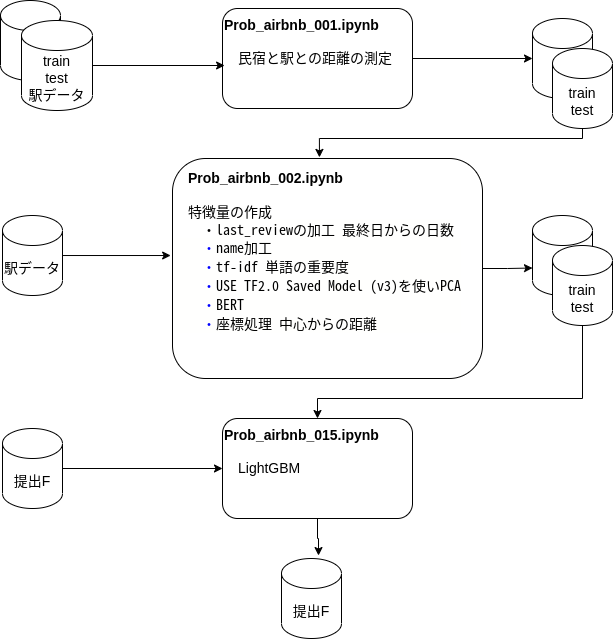

The diagram above was exported from draw.io. Its source (the exported page's mxGraphModel, read from the mxfile embedded in the PNG):
<mxGraphModel dx="796" dy="493" grid="1" gridSize="10" guides="1" tooltips="1" connect="1" arrows="1" fold="1" page="1" pageScale="1" pageWidth="827" pageHeight="1169" math="0" shadow="0">
  <root>
    <mxCell id="0" />
    <mxCell id="1" parent="0" />
    <mxCell id="tk2bqrlE-P3P6OHDMH_5-10" style="edgeStyle=orthogonalEdgeStyle;rounded=0;orthogonalLoop=1;jettySize=auto;html=1;entryX=0;entryY=0.5;entryDx=0;entryDy=0;entryPerimeter=0;fontSize=14;" edge="1" parent="1" source="tk2bqrlE-P3P6OHDMH_5-1" target="tk2bqrlE-P3P6OHDMH_5-4">
      <mxGeometry relative="1" as="geometry" />
    </mxCell>
    <mxCell id="tk2bqrlE-P3P6OHDMH_5-1" value="&lt;div style=&quot;font-size: 14px;&quot;&gt;&lt;span style=&quot;background-color: initial;&quot;&gt;&lt;font style=&quot;vertical-align: inherit; font-size: 14px;&quot;&gt;&lt;font style=&quot;vertical-align: inherit; font-size: 14px;&quot;&gt;&lt;b style=&quot;&quot;&gt;Prob_airbnb_001.ipynb&lt;/b&gt;&lt;/font&gt;&lt;/font&gt;&lt;/span&gt;&lt;/div&gt;&lt;font style=&quot;vertical-align: inherit; font-size: 14px;&quot;&gt;&lt;font style=&quot;vertical-align: inherit; font-size: 14px;&quot;&gt;&lt;br&gt;　民宿と駅との距離の測定&lt;br&gt;&lt;br&gt;&lt;br&gt;&lt;/font&gt;&lt;/font&gt;" style="rounded=1;whiteSpace=wrap;html=1;align=left;" vertex="1" parent="1">
      <mxGeometry x="290" y="20" width="190" height="100" as="geometry" />
    </mxCell>
    <mxCell id="tk2bqrlE-P3P6OHDMH_5-23" style="edgeStyle=orthogonalEdgeStyle;rounded=0;orthogonalLoop=1;jettySize=auto;html=1;exitX=1;exitY=0.5;exitDx=0;exitDy=0;entryX=0;entryY=0;entryDx=0;entryDy=52.5;entryPerimeter=0;fontSize=14;" edge="1" parent="1" source="tk2bqrlE-P3P6OHDMH_5-2" target="tk2bqrlE-P3P6OHDMH_5-20">
      <mxGeometry relative="1" as="geometry" />
    </mxCell>
    <mxCell id="tk2bqrlE-P3P6OHDMH_5-2" value="&lt;div style=&quot;font-size: 14px;&quot;&gt;&lt;span style=&quot;background-color: initial;&quot;&gt;&lt;font style=&quot;vertical-align: inherit; font-size: 14px;&quot;&gt;&lt;font style=&quot;vertical-align: inherit; font-size: 14px;&quot;&gt;&lt;b style=&quot;&quot;&gt;　Prob_airbnb_002.ipynb&lt;/b&gt;&lt;/font&gt;&lt;/font&gt;&lt;/span&gt;&lt;/div&gt;&lt;font style=&quot;vertical-align: inherit; font-size: 14px;&quot;&gt;&lt;font style=&quot;vertical-align: inherit; font-size: 14px;&quot;&gt;&lt;br&gt;　特徴量の作成&lt;br&gt;　　・&lt;span style=&quot;background-color: rgb(255, 255, 254); font-family: monospace, &amp;quot;Droid Sans Mono&amp;quot;, &amp;quot;monospace&amp;quot;, monospace, &amp;quot;Droid Sans Fallback&amp;quot;;&quot;&gt;last_reviewの加工 最終日からの日数&lt;/span&gt;&lt;div style=&quot;background-color: rgb(255, 255, 254); font-family: monospace, &amp;quot;Droid Sans Mono&amp;quot;, &amp;quot;monospace&amp;quot;, monospace, &amp;quot;Droid Sans Fallback&amp;quot;; line-height: 19px;&quot;&gt;&lt;div&gt;&lt;span style=&quot;color: #0000ff;&quot;&gt;&amp;nbsp; &amp;nbsp; ・&lt;/span&gt;name加工&lt;/div&gt;&lt;div&gt;&lt;span style=&quot;color: #0000ff;&quot;&gt;　　・&lt;/span&gt;tf-idf 単語の重要度&lt;/div&gt;&lt;div&gt;&lt;span style=&quot;color: #0000ff;&quot;&gt;　　・&lt;/span&gt;USE TF2.0 Saved Model (v3)を使いPCA&lt;/div&gt;&lt;div&gt;&lt;span style=&quot;color: #0000ff;&quot;&gt;　　・&lt;/span&gt;BERT&lt;/div&gt;&lt;div&gt;&lt;span style=&quot;color: #0000ff;&quot;&gt;　　・&lt;/span&gt;座標処理 中心からの距離&lt;/div&gt;&lt;/div&gt;&lt;br&gt;&lt;br&gt;&lt;/font&gt;&lt;/font&gt;" style="rounded=1;whiteSpace=wrap;html=1;align=left;" vertex="1" parent="1">
      <mxGeometry x="240" y="170" width="310" height="220" as="geometry" />
    </mxCell>
    <mxCell id="tk2bqrlE-P3P6OHDMH_5-29" style="edgeStyle=orthogonalEdgeStyle;rounded=0;orthogonalLoop=1;jettySize=auto;html=1;entryX=0.617;entryY=-0.037;entryDx=0;entryDy=0;entryPerimeter=0;fontSize=14;" edge="1" parent="1" source="tk2bqrlE-P3P6OHDMH_5-3" target="tk2bqrlE-P3P6OHDMH_5-24">
      <mxGeometry relative="1" as="geometry" />
    </mxCell>
    <mxCell id="tk2bqrlE-P3P6OHDMH_5-3" value="&lt;div style=&quot;font-size: 14px;&quot;&gt;&lt;span style=&quot;background-color: initial;&quot;&gt;&lt;font style=&quot;vertical-align: inherit; font-size: 14px;&quot;&gt;&lt;font style=&quot;vertical-align: inherit; font-size: 14px;&quot;&gt;&lt;b style=&quot;&quot;&gt;Prob_airbnb_015.ipynb&lt;/b&gt;&lt;/font&gt;&lt;/font&gt;&lt;/span&gt;&lt;/div&gt;&lt;font style=&quot;vertical-align: inherit; font-size: 14px;&quot;&gt;&lt;font style=&quot;vertical-align: inherit; font-size: 14px;&quot;&gt;&lt;br&gt;　LightGBM&lt;br&gt;&lt;br&gt;&lt;br&gt;&lt;/font&gt;&lt;/font&gt;" style="rounded=1;whiteSpace=wrap;html=1;align=left;" vertex="1" parent="1">
      <mxGeometry x="290" y="430" width="190" height="100" as="geometry" />
    </mxCell>
    <mxCell id="tk2bqrlE-P3P6OHDMH_5-11" style="edgeStyle=orthogonalEdgeStyle;rounded=0;orthogonalLoop=1;jettySize=auto;html=1;exitX=0.5;exitY=1;exitDx=0;exitDy=0;exitPerimeter=0;entryX=0.474;entryY=-0.005;entryDx=0;entryDy=0;entryPerimeter=0;fontSize=14;" edge="1" parent="1" source="tk2bqrlE-P3P6OHDMH_5-5" target="tk2bqrlE-P3P6OHDMH_5-2">
      <mxGeometry relative="1" as="geometry">
        <Array as="points">
          <mxPoint x="650" y="150" />
          <mxPoint x="387" y="150" />
        </Array>
      </mxGeometry>
    </mxCell>
    <mxCell id="tk2bqrlE-P3P6OHDMH_5-9" style="edgeStyle=orthogonalEdgeStyle;rounded=0;orthogonalLoop=1;jettySize=auto;html=1;entryX=-0.006;entryY=0.441;entryDx=0;entryDy=0;fontSize=14;entryPerimeter=0;" edge="1" parent="1" source="tk2bqrlE-P3P6OHDMH_5-6" target="tk2bqrlE-P3P6OHDMH_5-2">
      <mxGeometry relative="1" as="geometry" />
    </mxCell>
    <mxCell id="tk2bqrlE-P3P6OHDMH_5-6" value="駅データ" style="shape=cylinder3;whiteSpace=wrap;html=1;boundedLbl=1;backgroundOutline=1;size=15;fontSize=14;" vertex="1" parent="1">
      <mxGeometry x="70" y="227" width="60" height="80" as="geometry" />
    </mxCell>
    <mxCell id="tk2bqrlE-P3P6OHDMH_5-14" style="edgeStyle=orthogonalEdgeStyle;rounded=0;orthogonalLoop=1;jettySize=auto;html=1;entryX=0.011;entryY=0.57;entryDx=0;entryDy=0;fontSize=14;entryPerimeter=0;" edge="1" parent="1" source="tk2bqrlE-P3P6OHDMH_5-13" target="tk2bqrlE-P3P6OHDMH_5-1">
      <mxGeometry relative="1" as="geometry" />
    </mxCell>
    <mxCell id="tk2bqrlE-P3P6OHDMH_5-17" value="" style="group" vertex="1" connectable="0" parent="1">
      <mxGeometry x="68" y="12" width="92" height="110" as="geometry" />
    </mxCell>
    <mxCell id="tk2bqrlE-P3P6OHDMH_5-12" value="" style="shape=cylinder3;whiteSpace=wrap;html=1;boundedLbl=1;backgroundOutline=1;size=15;fontSize=14;" vertex="1" parent="tk2bqrlE-P3P6OHDMH_5-17">
      <mxGeometry width="60" height="80" as="geometry" />
    </mxCell>
    <mxCell id="tk2bqrlE-P3P6OHDMH_5-13" value="train&lt;br&gt;test&lt;br&gt;駅データ" style="shape=cylinder3;whiteSpace=wrap;html=1;boundedLbl=1;backgroundOutline=1;size=15;fontSize=14;" vertex="1" parent="tk2bqrlE-P3P6OHDMH_5-17">
      <mxGeometry x="21" y="20" width="71" height="90" as="geometry" />
    </mxCell>
    <mxCell id="tk2bqrlE-P3P6OHDMH_5-18" value="" style="group" vertex="1" connectable="0" parent="1">
      <mxGeometry x="600" y="30" width="80" height="110" as="geometry" />
    </mxCell>
    <mxCell id="tk2bqrlE-P3P6OHDMH_5-4" value="" style="shape=cylinder3;whiteSpace=wrap;html=1;boundedLbl=1;backgroundOutline=1;size=15;fontSize=14;" vertex="1" parent="tk2bqrlE-P3P6OHDMH_5-18">
      <mxGeometry width="60" height="80" as="geometry" />
    </mxCell>
    <mxCell id="tk2bqrlE-P3P6OHDMH_5-5" value="train&lt;br&gt;test" style="shape=cylinder3;whiteSpace=wrap;html=1;boundedLbl=1;backgroundOutline=1;size=15;fontSize=14;" vertex="1" parent="tk2bqrlE-P3P6OHDMH_5-18">
      <mxGeometry x="20" y="30" width="60" height="80" as="geometry" />
    </mxCell>
    <mxCell id="tk2bqrlE-P3P6OHDMH_5-19" value="" style="group" vertex="1" connectable="0" parent="1">
      <mxGeometry x="600" y="227" width="80" height="110" as="geometry" />
    </mxCell>
    <mxCell id="tk2bqrlE-P3P6OHDMH_5-20" value="" style="shape=cylinder3;whiteSpace=wrap;html=1;boundedLbl=1;backgroundOutline=1;size=15;fontSize=14;" vertex="1" parent="tk2bqrlE-P3P6OHDMH_5-19">
      <mxGeometry width="60" height="80" as="geometry" />
    </mxCell>
    <mxCell id="tk2bqrlE-P3P6OHDMH_5-21" value="train&lt;br&gt;test" style="shape=cylinder3;whiteSpace=wrap;html=1;boundedLbl=1;backgroundOutline=1;size=15;fontSize=14;" vertex="1" parent="tk2bqrlE-P3P6OHDMH_5-19">
      <mxGeometry x="20" y="30" width="60" height="80" as="geometry" />
    </mxCell>
    <mxCell id="tk2bqrlE-P3P6OHDMH_5-24" value="提出F" style="shape=cylinder3;whiteSpace=wrap;html=1;boundedLbl=1;backgroundOutline=1;size=15;fontSize=14;" vertex="1" parent="1">
      <mxGeometry x="349" y="570" width="60" height="80" as="geometry" />
    </mxCell>
    <mxCell id="tk2bqrlE-P3P6OHDMH_5-25" style="edgeStyle=orthogonalEdgeStyle;rounded=0;orthogonalLoop=1;jettySize=auto;html=1;entryX=0.5;entryY=0;entryDx=0;entryDy=0;fontSize=14;" edge="1" parent="1" source="tk2bqrlE-P3P6OHDMH_5-21" target="tk2bqrlE-P3P6OHDMH_5-3">
      <mxGeometry relative="1" as="geometry">
        <Array as="points">
          <mxPoint x="650" y="410" />
          <mxPoint x="385" y="410" />
        </Array>
      </mxGeometry>
    </mxCell>
    <mxCell id="tk2bqrlE-P3P6OHDMH_5-27" style="edgeStyle=orthogonalEdgeStyle;rounded=0;orthogonalLoop=1;jettySize=auto;html=1;entryX=0;entryY=0.5;entryDx=0;entryDy=0;fontSize=14;" edge="1" parent="1" source="tk2bqrlE-P3P6OHDMH_5-26" target="tk2bqrlE-P3P6OHDMH_5-3">
      <mxGeometry relative="1" as="geometry" />
    </mxCell>
    <mxCell id="tk2bqrlE-P3P6OHDMH_5-26" value="提出F" style="shape=cylinder3;whiteSpace=wrap;html=1;boundedLbl=1;backgroundOutline=1;size=15;fontSize=14;" vertex="1" parent="1">
      <mxGeometry x="70" y="440" width="60" height="80" as="geometry" />
    </mxCell>
  </root>
</mxGraphModel>